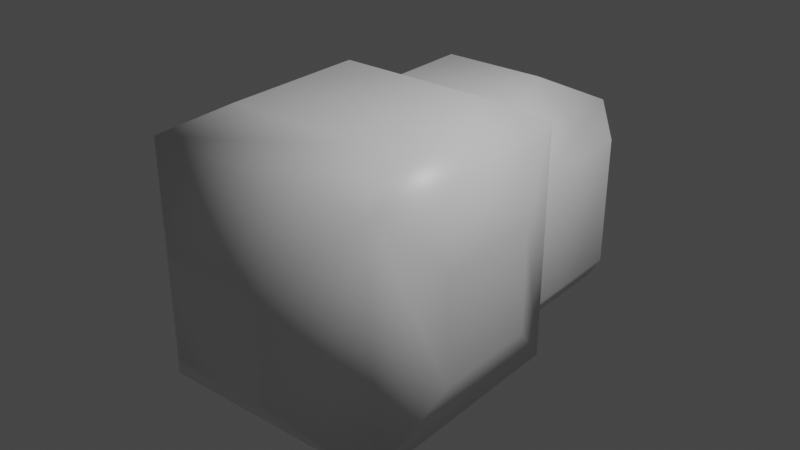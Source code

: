 # Source: ph_chmura.blend  (saved by Blender 2.80.75; exported with 4.5.12 LTS)
import bpy
from mathutils import Matrix  # noqa: F401  (used for matrix-valued properties, if any)

bpy.ops.wm.read_factory_settings(use_empty=True)
scene = bpy.context.scene
scene.name = 'Scene'

# ---- collections
col_collection = bpy.data.collections.new('Collection'); scene.collection.children.link(col_collection)

# ---- materials (node trees are filled in below, after node groups)
mat_material = bpy.data.materials.new('Material')
mat_material.alpha_threshold = 0.0
mat_material.use_transparent_shadow = False
mat_material.line_color = (0.0, 0.0, 0.0, 1.0)

# ---- material node trees
mat_material.use_nodes = True; mat_material.node_tree.nodes.clear()
_N = mat_material.node_tree.nodes; _L = mat_material.node_tree.links
n0 = _N.new('ShaderNodeOutputMaterial'); n0.name = 'Material Output'; n0.location = (300, 300)
n1 = _N.new('ShaderNodeBsdfPrincipled'); n1.name = 'Principled BSDF'; n1.location = (10, 300)
n1.distribution = 'GGX'
n1.subsurface_method = 'BURLEY'
n1.inputs[2].default_value = 0.4
n1.inputs[3].default_value = 1.45
n1.inputs[27].default_value = (0.0, 0.0, 0.0, 1.0)
n1.inputs[28].default_value = 1.0
_L.new(n1.outputs[0], n0.inputs[0])
n0.is_active_output = True

# ---- world
world_world = bpy.data.worlds.new('World'); scene.world = world_world
world_world.use_nodes = True; world_world.node_tree.nodes.clear()
_N = world_world.node_tree.nodes; _L = world_world.node_tree.links
n0 = _N.new('ShaderNodeOutputWorld'); n0.name = 'World Output'; n0.location = (300, 300)
n1 = _N.new('ShaderNodeBackground'); n1.name = 'Background'; n1.location = (10, 300)
n1.inputs[0].default_value = (0.05088, 0.05088, 0.05088, 1.0)
_L.new(n1.outputs[0], n0.inputs[0])
n0.is_active_output = True
world_world.color = (0.05088, 0.05088, 0.05088)
world_world.use_sun_shadow = False
world_world.sun_shadow_jitter_overblur = 0.0

# ---- lights
light_light = bpy.data.lights.new('Light', 'POINT')
light_light.transmission_factor = 0.0
light_light.energy = 1000.0
light_light.shadow_soft_size = 0.1
light_light.shadow_maximum_resolution = 0.006
light_light.use_absolute_resolution = True

# ---- meshes
me_cube = bpy.data.meshes.new('Cube')
me_cube.from_pydata([(1.0, 1.0, 1.0), (1.0, 1.0, -1.0), (1.0, -1.0, 1.0), (1.0, -1.0, -1.0), (-1.0, 1.0, 1.0), (-1.0, 1.0, -1.0), (-1.0, -1.0, 1.0), (-1.0, -1.0, -1.0), (0.4763, 1.615, 0.4763), (0.4763, 1.615, -0.4763), (-0.4763, 1.615, 0.4763), (-0.4763, 1.615, -0.4763), (-1.388, 0.4385, 0.4385), (-1.388, 0.4385, -0.4385), (-1.388, -0.4385, 0.4385), (-1.388, -0.4385, -0.4385), (0.414, -1.428, 0.414), (0.414, -1.428, -0.414), (-0.414, -1.428, 0.414), (-0.414, -1.428, -0.414), (0.6013, 0.6013, 1.223), (0.6013, -0.6013, 1.223), (-0.6013, 0.6013, 1.223), (-0.6013, -0.6013, 1.223), (1.198, 0.4454, 0.4454), (1.198, 0.4454, -0.4454), (1.198, -0.4454, 0.4454), (1.198, -0.4454, -0.4454), (0.4529, 0.4529, -1.121), (0.4529, -0.4529, -1.121), (-0.4529, 0.4529, -1.121), (-0.4529, -0.4529, -1.121)], [], [(2, 0, 20, 21), (6, 7, 19, 18), (4, 5, 13, 12), (5, 1, 28, 30), (0, 2, 26, 24), (5, 4, 10, 11), (11, 10, 8, 9), (1, 5, 11, 9), (4, 0, 8, 10), (0, 1, 9, 8), (15, 14, 12, 13), (7, 6, 14, 15), (5, 7, 15, 13), (6, 4, 12, 14), (17, 16, 18, 19), (7, 3, 17, 19), (2, 6, 18, 16), (3, 2, 16, 17), (20, 22, 23, 21), (0, 4, 22, 20), (6, 2, 21, 23), (4, 6, 23, 22), (25, 24, 26, 27), (2, 3, 27, 26), (1, 0, 24, 25), (3, 1, 25, 27), (30, 28, 29, 31), (3, 7, 31, 29), (7, 5, 30, 31), (1, 3, 29, 28)])
me_cube.polygons.foreach_set('use_smooth', [True] * 30)
_uv = me_cube.uv_layers.new(name='UVMap')
_uv.uv.foreach_set('vector', [0.375, 0.75, 0.375, 0.5, 0.375, 0.5, 0.375, 0.75, 0.625, 0.5, 0.375, 0.5, 0.375, 0.5, 0.625, 0.5, 0.625, 0.75, 0.375, 0.75, 0.375, 0.75, 0.625, 0.75, 0.375, 0.75, 0.625, 0.75, 0.625, 0.75, 0.375, 0.75, 0.375, 0.5, 0.375, 0.75, 0.375, 0.75, 0.375, 0.5, 0.375, 0.75, 0.625, 0.75, 0.625, 0.75, 0.375, 0.75, 0.625, 0.5, 0.875, 0.5, 0.875, 0.75, 0.625, 0.75, 0.625, 0.75, 0.375, 0.75, 0.375, 0.75, 0.625, 0.75, 0.625, 0.0, 0.375, 0.0, 0.375, 0.0, 0.625, 0.0, 0.375, 0.5, 0.125, 0.5, 0.125, 0.5, 0.375, 0.5, 0.375, 0.5, 0.625, 0.5, 0.625, 0.75, 0.375, 0.75, 0.375, 0.5, 0.625, 0.5, 0.625, 0.5, 0.375, 0.5, 0.375, 0.75, 0.375, 1.0, 0.375, 1.0, 0.375, 0.75, 0.625, 0.25, 0.625, 0.0, 0.625, 0.0, 0.625, 0.25, 0.375, 0.25, 0.625, 0.25, 0.625, 0.5, 0.375, 0.5, 0.375, 1.0, 0.625, 1.0, 0.625, 1.0, 0.375, 1.0, 0.375, 0.25, 0.625, 0.25, 0.625, 0.25, 0.375, 0.25, 0.125, 0.75, 0.375, 0.75, 0.375, 0.75, 0.125, 0.75, 0.375, 0.0, 0.625, 0.0, 0.625, 0.25, 0.375, 0.25, 0.375, 0.0, 0.625, 0.0, 0.625, 0.0, 0.375, 0.0, 0.625, 0.25, 0.375, 0.25, 0.375, 0.25, 0.625, 0.25, 0.625, 0.0, 0.625, 0.25, 0.625, 0.25, 0.625, 0.0, 0.125, 0.5, 0.375, 0.5, 0.375, 0.75, 0.125, 0.75, 0.375, 0.75, 0.125, 0.75, 0.125, 0.75, 0.375, 0.75, 0.125, 0.5, 0.375, 0.5, 0.375, 0.5, 0.125, 0.5, 0.625, 1.0, 0.625, 0.75, 0.625, 0.75, 0.625, 1.0, 0.375, 0.75, 0.625, 0.75, 0.625, 1.0, 0.375, 1.0, 0.625, 1.0, 0.375, 1.0, 0.375, 1.0, 0.625, 1.0, 0.375, 1.0, 0.375, 0.75, 0.375, 0.75, 0.375, 1.0, 0.625, 0.75, 0.625, 1.0, 0.625, 1.0, 0.625, 0.75])
me_cube.materials.append(mat_material)
me_cube.use_remesh_preserve_volume = False
me_cube.use_remesh_preserve_attributes = False
me_cube.use_mirror_vertex_groups = False
me_cube.update()
me_cube_001 = bpy.data.meshes.new('Cube.001')
me_cube_001.from_pydata([(1.0, 1.0, 1.0), (1.0, 1.0, -1.0), (1.0, -1.0, 1.0), (1.0, -1.0, -1.0), (-1.0, 1.0, 1.0), (-1.0, 1.0, -1.0), (-1.0, -1.0, 1.0), (-1.0, -1.0, -1.0), (0.4124, -1.252, 0.4124), (0.4124, -1.252, -0.4124), (-0.4124, -1.252, 0.4124), (-0.4124, -1.252, -0.4124), (0.5316, 0.5316, 1.26), (0.5316, -0.5316, 1.26), (-0.5316, 0.5316, 1.26), (-0.5316, -0.5316, 1.26), (-1.205, 0.4712, 0.4712), (-1.205, 0.4712, -0.4712), (-1.205, -0.4712, 0.4712), (-1.205, -0.4712, -0.4712), (1.003, 1.005, 0.9902), (0.4416, 1.224, 0.4399), (0.4416, 1.224, -0.1632), (-0.1615, 1.224, 0.4399), (-0.1615, 1.224, -0.1632), (0.4425, 1.226, 0.4369), (0.2955, 0.2955, -1.29), (0.2955, -0.2955, -1.29), (-0.2955, 0.2955, -1.29), (-0.2955, -0.2955, -1.29), (1.282, 0.7276, 0.7266), (1.282, 0.7276, -0.5915), (1.282, -0.5905, 0.7266), (1.282, -0.5905, -0.5915), (1.284, 0.7311, 0.7201)], [], [(2, 0, 12, 13), (6, 7, 11, 10), (4, 5, 17, 16), (5, 1, 26, 28), (0, 2, 32, 30), (5, 4, 23, 24), (9, 8, 10, 11), (7, 3, 9, 11), (2, 6, 10, 8), (3, 2, 8, 9), (12, 14, 15, 13), (0, 4, 14, 12), (6, 2, 13, 15), (4, 6, 15, 14), (19, 18, 16, 17), (7, 6, 18, 19), (5, 7, 19, 17), (6, 4, 16, 18), (24, 23, 21, 22), (0, 20, 25, 21), (1, 5, 24, 22), (4, 0, 21, 23), (0, 1, 22, 21), (28, 26, 27, 29), (3, 7, 29, 27), (7, 5, 28, 29), (1, 3, 27, 26), (31, 30, 32, 33), (20, 0, 30, 34), (2, 3, 33, 32), (1, 0, 30, 31), (3, 1, 31, 33)])
me_cube_001.polygons.foreach_set('use_smooth', [True] * 32)
_uv = me_cube_001.uv_layers.new(name='UVMap')
_uv.uv.foreach_set('vector', [0.375, 0.75, 0.375, 0.5, 0.375, 0.5, 0.375, 0.75, 0.625, 0.5, 0.375, 0.5, 0.375, 0.5, 0.625, 0.5, 0.875, 0.5, 0.625, 0.5, 0.625, 0.5, 0.875, 0.5, 0.375, 0.75, 0.625, 0.75, 0.625, 0.75, 0.375, 0.75, 0.375, 0.5, 0.375, 0.75, 0.375, 0.75, 0.375, 0.5, 0.625, 0.5, 0.875, 0.5, 0.875, 0.5, 0.625, 0.5, 0.375, 0.25, 0.625, 0.25, 0.625, 0.5, 0.375, 0.5, 0.375, 1.0, 0.625, 1.0, 0.625, 1.0, 0.375, 1.0, 0.375, 0.25, 0.625, 0.25, 0.625, 0.25, 0.375, 0.25, 0.125, 0.75, 0.375, 0.75, 0.375, 0.75, 0.125, 0.75, 0.375, 0.0, 0.625, 0.0, 0.625, 0.25, 0.375, 0.25, 0.875, 0.75, 0.875, 0.5, 0.875, 0.5, 0.875, 0.75, 0.625, 0.25, 0.375, 0.25, 0.375, 0.25, 0.625, 0.25, 0.625, 0.75, 0.625, 0.5, 0.625, 0.5, 0.625, 0.75, 0.375, 0.5, 0.625, 0.5, 0.625, 0.75, 0.375, 0.75, 0.375, 0.5, 0.625, 0.5, 0.625, 0.5, 0.375, 0.5, 0.375, 0.75, 0.375, 1.0, 0.375, 1.0, 0.375, 0.75, 0.625, 0.5, 0.625, 0.75, 0.625, 0.75, 0.625, 0.5, 0.625, 0.5, 0.875, 0.5, 0.875, 0.75, 0.625, 0.75, 0.0, 0.0, 0.0, 0.0, 0.0, 0.0, 0.0, 0.0, 0.625, 0.75, 0.375, 0.75, 0.375, 0.75, 0.625, 0.75, 0.875, 0.5, 0.875, 0.75, 0.875, 0.75, 0.875, 0.5, 0.375, 0.5, 0.125, 0.5, 0.125, 0.5, 0.375, 0.5, 0.375, 0.75, 0.625, 0.75, 0.625, 1.0, 0.375, 1.0, 0.625, 1.0, 0.375, 1.0, 0.375, 1.0, 0.625, 1.0, 0.375, 1.0, 0.375, 0.75, 0.375, 0.75, 0.375, 1.0, 0.125, 0.5, 0.125, 0.75, 0.125, 0.75, 0.125, 0.5, 0.125, 0.5, 0.375, 0.5, 0.375, 0.75, 0.125, 0.75, 0.0, 0.0, 0.0, 0.0, 0.0, 0.0, 0.0, 0.0, 0.375, 0.75, 0.125, 0.75, 0.125, 0.75, 0.375, 0.75, 0.125, 0.5, 0.375, 0.5, 0.375, 0.5, 0.125, 0.5, 0.125, 0.75, 0.125, 0.5, 0.125, 0.5, 0.125, 0.75])
me_cube_001.materials.append(mat_material)
me_cube_001.use_remesh_preserve_volume = False
me_cube_001.use_remesh_preserve_attributes = False
me_cube_001.use_mirror_vertex_groups = False
me_cube_001.update()

# ---- objects
ob_cube = bpy.data.objects.new('Cube', me_cube)
ob_light = bpy.data.objects.new('Light', light_light)
ob_cube_001 = bpy.data.objects.new('Cube.001', me_cube_001)

# ---- transforms, parenting, visibility, modifiers, constraints
ob_cube.location = (0.0, 0.0, 0.0)
ob_cube.lock_rotations_4d = False
ob_cube.empty_display_type = 'ARROWS'
ob_cube.lineart.crease_threshold = 0.0
ob_light.location = (4.076, 1.005, 5.904)
ob_light.rotation_euler = (0.6503, 0.05522, 1.866)
ob_light.lock_rotations_4d = False
ob_light.empty_display_type = 'ARROWS'
ob_light.color = (0.0, 0.0, 0.0, 0.0)
ob_light.lineart.crease_threshold = 0.0
ob_cube_001.location = (-0.253, 1.586, -0.1952)
ob_cube_001.scale = (0.8532, 0.8532, 0.8532)
ob_cube_001.lock_rotations_4d = False
ob_cube_001.empty_display_type = 'ARROWS'
ob_cube_001.lineart.crease_threshold = 0.0

# ---- collection membership
col_collection.objects.link(ob_cube)
col_collection.objects.link(ob_light)
col_collection.objects.link(ob_cube_001)

# ---- scene / render settings (as saved in the file)
scene.frame_start = 1; scene.frame_end = 250; scene.frame_set(1)
scene.render.engine = 'BLENDER_EEVEE_NEXT'
scene.cycles.use_denoising = False
scene.cycles.samples = 128
scene.cycles.sampling_pattern = 'TABULATED_SOBOL'
scene.cycles.use_adaptive_sampling = False
scene.cycles.use_light_tree = False
scene.view_settings.view_transform = 'Filmic'
bpy.context.view_layer.update()

# ---- added for rendering (the .blend has no active camera): camera
cam_auto = bpy.data.cameras.new('AutoCamera')
cam_auto.lens = 50.0
cam_auto.sensor_width = 36.0
cam_auto.clip_end = 1000.0
ob_auto_camera = bpy.data.objects.new('AutoCamera', cam_auto)
scene.collection.objects.link(ob_auto_camera)
ob_auto_camera.location = (4.93214, -5.43041, 3.98486)
ob_auto_camera.rotation_euler = (1.09748, -7.21219e-08, 0.694738)
scene.camera = ob_auto_camera
bpy.context.view_layer.update()
